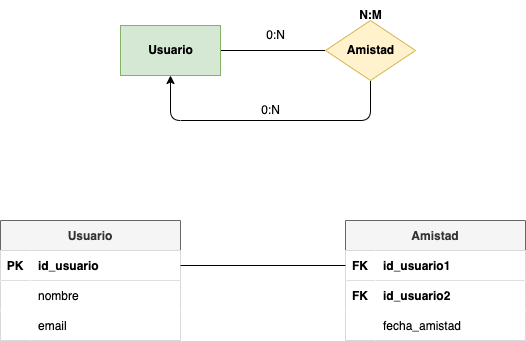

The diagram above was exported from draw.io. Its source (the exported page's mxGraphModel, read from the mxfile embedded in the PNG):
<mxGraphModel dx="1157" dy="770" grid="1" gridSize="10" guides="1" tooltips="1" connect="1" arrows="1" fold="1" page="1" pageScale="1" pageWidth="827" pageHeight="1169" math="0" shadow="0">
  <root>
    <mxCell id="0" />
    <mxCell id="1" parent="0" />
    <mxCell id="10" value="Usuario" style="shape=table;startSize=30;container=1;collapsible=1;childLayout=tableLayout;fixedRows=1;rowLines=0;fontStyle=1;align=center;resizeLast=1;fillColor=#f5f5f5;strokeColor=#666666;fontColor=#333333;" vertex="1" parent="1">
      <mxGeometry x="160" y="320" width="180" height="120" as="geometry" />
    </mxCell>
    <mxCell id="11" value="" style="shape=tableRow;horizontal=0;startSize=0;swimlaneHead=0;swimlaneBody=0;fillColor=#FFFFFF;collapsible=0;dropTarget=0;points=[[0,0.5],[1,0.5]];portConstraint=eastwest;top=0;left=0;right=0;bottom=1;fontColor=#000000;" vertex="1" parent="10">
      <mxGeometry y="30" width="180" height="30" as="geometry" />
    </mxCell>
    <mxCell id="12" value="PK" style="shape=partialRectangle;connectable=0;fillColor=#FFFFFF;top=0;left=0;bottom=0;right=0;fontStyle=1;overflow=hidden;fontColor=#000000;" vertex="1" parent="11">
      <mxGeometry width="30" height="30" as="geometry">
        <mxRectangle width="30" height="30" as="alternateBounds" />
      </mxGeometry>
    </mxCell>
    <mxCell id="13" value="id_usuario" style="shape=partialRectangle;connectable=0;fillColor=#FFFFFF;top=0;left=0;bottom=0;right=0;align=left;spacingLeft=6;fontStyle=1;overflow=hidden;fontColor=#000000;" vertex="1" parent="11">
      <mxGeometry x="30" width="150" height="30" as="geometry">
        <mxRectangle width="150" height="30" as="alternateBounds" />
      </mxGeometry>
    </mxCell>
    <mxCell id="14" value="" style="shape=tableRow;horizontal=0;startSize=0;swimlaneHead=0;swimlaneBody=0;fillColor=#FFFFFF;collapsible=0;dropTarget=0;points=[[0,0.5],[1,0.5]];portConstraint=eastwest;top=0;left=0;right=0;bottom=0;fontColor=#000000;" vertex="1" parent="10">
      <mxGeometry y="60" width="180" height="30" as="geometry" />
    </mxCell>
    <mxCell id="15" value="" style="shape=partialRectangle;connectable=0;fillColor=#FFFFFF;top=0;left=0;bottom=0;right=0;editable=1;overflow=hidden;fontColor=#000000;" vertex="1" parent="14">
      <mxGeometry width="30" height="30" as="geometry">
        <mxRectangle width="30" height="30" as="alternateBounds" />
      </mxGeometry>
    </mxCell>
    <mxCell id="16" value="nombre" style="shape=partialRectangle;connectable=0;fillColor=#FFFFFF;top=0;left=0;bottom=0;right=0;align=left;spacingLeft=6;overflow=hidden;fontColor=#000000;" vertex="1" parent="14">
      <mxGeometry x="30" width="150" height="30" as="geometry">
        <mxRectangle width="150" height="30" as="alternateBounds" />
      </mxGeometry>
    </mxCell>
    <mxCell id="17" value="" style="shape=tableRow;horizontal=0;startSize=0;swimlaneHead=0;swimlaneBody=0;fillColor=#FFFFFF;collapsible=0;dropTarget=0;points=[[0,0.5],[1,0.5]];portConstraint=eastwest;top=0;left=0;right=0;bottom=0;fontColor=#000000;" vertex="1" parent="10">
      <mxGeometry y="90" width="180" height="30" as="geometry" />
    </mxCell>
    <mxCell id="18" value="" style="shape=partialRectangle;connectable=0;fillColor=#FFFFFF;top=0;left=0;bottom=0;right=0;editable=1;overflow=hidden;fontColor=#000000;" vertex="1" parent="17">
      <mxGeometry width="30" height="30" as="geometry">
        <mxRectangle width="30" height="30" as="alternateBounds" />
      </mxGeometry>
    </mxCell>
    <mxCell id="19" value="email" style="shape=partialRectangle;connectable=0;fillColor=#FFFFFF;top=0;left=0;bottom=0;right=0;align=left;spacingLeft=6;overflow=hidden;fontColor=#000000;" vertex="1" parent="17">
      <mxGeometry x="30" width="150" height="30" as="geometry">
        <mxRectangle width="150" height="30" as="alternateBounds" />
      </mxGeometry>
    </mxCell>
    <mxCell id="20" value="Amistad" style="shape=table;startSize=30;container=1;collapsible=1;childLayout=tableLayout;fixedRows=1;rowLines=0;fontStyle=1;align=center;resizeLast=1;fillColor=#f5f5f5;strokeColor=#666666;fontColor=#333333;" vertex="1" parent="1">
      <mxGeometry x="505" y="320" width="180" height="120" as="geometry" />
    </mxCell>
    <mxCell id="21" value="" style="shape=tableRow;horizontal=0;startSize=0;swimlaneHead=0;swimlaneBody=0;fillColor=#FFFFFF;collapsible=0;dropTarget=0;points=[[0,0.5],[1,0.5]];portConstraint=eastwest;top=0;left=0;right=0;bottom=1;fontColor=#000000;" vertex="1" parent="20">
      <mxGeometry y="30" width="180" height="30" as="geometry" />
    </mxCell>
    <mxCell id="22" value="FK" style="shape=partialRectangle;connectable=0;fillColor=#FFFFFF;top=0;left=0;bottom=0;right=0;fontStyle=1;overflow=hidden;fontColor=#000000;" vertex="1" parent="21">
      <mxGeometry width="30" height="30" as="geometry">
        <mxRectangle width="30" height="30" as="alternateBounds" />
      </mxGeometry>
    </mxCell>
    <mxCell id="23" value="id_usuario1" style="shape=partialRectangle;connectable=0;fillColor=#FFFFFF;top=0;left=0;bottom=0;right=0;align=left;spacingLeft=6;fontStyle=1;overflow=hidden;fontColor=#000000;" vertex="1" parent="21">
      <mxGeometry x="30" width="150" height="30" as="geometry">
        <mxRectangle width="150" height="30" as="alternateBounds" />
      </mxGeometry>
    </mxCell>
    <mxCell id="24" value="" style="shape=tableRow;horizontal=0;startSize=0;swimlaneHead=0;swimlaneBody=0;fillColor=#FFFFFF;collapsible=0;dropTarget=0;points=[[0,0.5],[1,0.5]];portConstraint=eastwest;top=0;left=0;right=0;bottom=0;fontColor=#000000;fontStyle=1" vertex="1" parent="20">
      <mxGeometry y="60" width="180" height="30" as="geometry" />
    </mxCell>
    <mxCell id="25" value="FK" style="shape=partialRectangle;connectable=0;fillColor=#FFFFFF;top=0;left=0;bottom=0;right=0;editable=1;overflow=hidden;fontColor=#000000;fontStyle=1" vertex="1" parent="24">
      <mxGeometry width="30" height="30" as="geometry">
        <mxRectangle width="30" height="30" as="alternateBounds" />
      </mxGeometry>
    </mxCell>
    <mxCell id="26" value="id_usuario2" style="shape=partialRectangle;connectable=0;fillColor=#FFFFFF;top=0;left=0;bottom=0;right=0;align=left;spacingLeft=6;overflow=hidden;fontColor=#000000;fontStyle=1" vertex="1" parent="24">
      <mxGeometry x="30" width="150" height="30" as="geometry">
        <mxRectangle width="150" height="30" as="alternateBounds" />
      </mxGeometry>
    </mxCell>
    <mxCell id="27" value="" style="shape=tableRow;horizontal=0;startSize=0;swimlaneHead=0;swimlaneBody=0;fillColor=#FFFFFF;collapsible=0;dropTarget=0;points=[[0,0.5],[1,0.5]];portConstraint=eastwest;top=0;left=0;right=0;bottom=0;fontColor=#000000;" vertex="1" parent="20">
      <mxGeometry y="90" width="180" height="30" as="geometry" />
    </mxCell>
    <mxCell id="28" value="" style="shape=partialRectangle;connectable=0;fillColor=#FFFFFF;top=0;left=0;bottom=0;right=0;editable=1;overflow=hidden;fontColor=#000000;" vertex="1" parent="27">
      <mxGeometry width="30" height="30" as="geometry">
        <mxRectangle width="30" height="30" as="alternateBounds" />
      </mxGeometry>
    </mxCell>
    <mxCell id="29" value="fecha_amistad" style="shape=partialRectangle;connectable=0;fillColor=#FFFFFF;top=0;left=0;bottom=0;right=0;align=left;spacingLeft=6;overflow=hidden;fontColor=#000000;" vertex="1" parent="27">
      <mxGeometry x="30" width="150" height="30" as="geometry">
        <mxRectangle width="150" height="30" as="alternateBounds" />
      </mxGeometry>
    </mxCell>
    <mxCell id="30" style="edgeStyle=none;html=1;exitX=1;exitY=0.5;exitDx=0;exitDy=0;entryX=0;entryY=0.5;entryDx=0;entryDy=0;endArrow=none;endFill=0;" edge="1" parent="1" source="11" target="21">
      <mxGeometry relative="1" as="geometry" />
    </mxCell>
    <mxCell id="51" style="edgeStyle=none;html=1;exitX=1;exitY=0.5;exitDx=0;exitDy=0;entryX=0;entryY=0.5;entryDx=0;entryDy=0;endArrow=none;endFill=0;" edge="1" parent="1" source="52" target="54">
      <mxGeometry relative="1" as="geometry" />
    </mxCell>
    <mxCell id="52" value="&lt;font color=&quot;#000000&quot;&gt;&lt;b&gt;Usuario&lt;/b&gt;&lt;/font&gt;" style="html=1;dashed=0;whitespace=wrap;fillColor=#d5e8d4;strokeColor=#82b366;" vertex="1" parent="1">
      <mxGeometry x="280" y="125" width="100" height="50" as="geometry" />
    </mxCell>
    <mxCell id="53" style="edgeStyle=orthogonalEdgeStyle;html=1;exitX=0.5;exitY=1;exitDx=0;exitDy=0;entryX=0.5;entryY=1;entryDx=0;entryDy=0;" edge="1" parent="1" source="54" target="52">
      <mxGeometry relative="1" as="geometry">
        <Array as="points">
          <mxPoint x="530" y="220" />
          <mxPoint x="330" y="220" />
        </Array>
      </mxGeometry>
    </mxCell>
    <mxCell id="54" value="&lt;font color=&quot;#000000&quot;&gt;&lt;b&gt;Amistad&lt;/b&gt;&lt;/font&gt;" style="shape=rhombus;html=1;dashed=0;whitespace=wrap;perimeter=rhombusPerimeter;fillColor=#fff2cc;strokeColor=#d6b656;" vertex="1" parent="1">
      <mxGeometry x="485" y="120" width="90" height="60" as="geometry" />
    </mxCell>
    <mxCell id="55" value="&lt;b&gt;N:M&lt;/b&gt;" style="text;html=1;align=center;verticalAlign=middle;resizable=0;points=[];autosize=1;strokeColor=none;fillColor=none;" vertex="1" parent="1">
      <mxGeometry x="505" y="100" width="50" height="30" as="geometry" />
    </mxCell>
    <mxCell id="56" value="0:N" style="text;html=1;align=center;verticalAlign=middle;resizable=0;points=[];autosize=1;strokeColor=none;fillColor=none;" vertex="1" parent="1">
      <mxGeometry x="415" y="120" width="40" height="30" as="geometry" />
    </mxCell>
    <mxCell id="57" value="0:N" style="text;html=1;align=center;verticalAlign=middle;resizable=0;points=[];autosize=1;strokeColor=none;fillColor=none;" vertex="1" parent="1">
      <mxGeometry x="410" y="195" width="40" height="30" as="geometry" />
    </mxCell>
  </root>
</mxGraphModel>